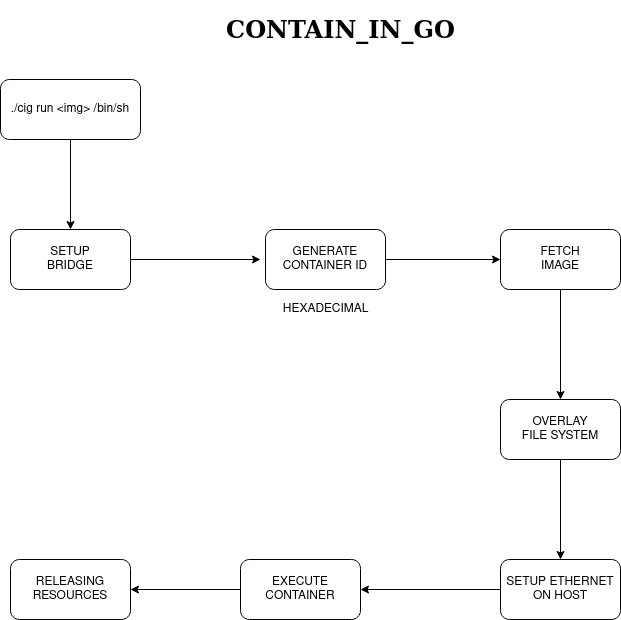

The diagram above was exported from draw.io. Its source (the exported page's mxGraphModel, read from the mxfile embedded in the PNG):
<mxGraphModel dx="1344" dy="793" grid="1" gridSize="10" guides="1" tooltips="1" connect="1" arrows="1" fold="1" page="1" pageScale="1" pageWidth="850" pageHeight="1100" math="0" shadow="0">
  <root>
    <mxCell id="0" />
    <mxCell id="1" parent="0" />
    <mxCell id="1JpUr7HNnMwC1JhaMo6J-3" style="edgeStyle=orthogonalEdgeStyle;rounded=0;orthogonalLoop=1;jettySize=auto;html=1;" edge="1" parent="1" source="1JpUr7HNnMwC1JhaMo6J-2">
      <mxGeometry relative="1" as="geometry">
        <mxPoint x="300" y="270" as="targetPoint" />
      </mxGeometry>
    </mxCell>
    <mxCell id="1JpUr7HNnMwC1JhaMo6J-2" value="&lt;div&gt;SETUP&lt;/div&gt;&lt;div&gt;BRIDGE&lt;br&gt;&lt;/div&gt;" style="rounded=1;whiteSpace=wrap;html=1;" vertex="1" parent="1">
      <mxGeometry x="50" y="240" width="120" height="60" as="geometry" />
    </mxCell>
    <mxCell id="1JpUr7HNnMwC1JhaMo6J-10" style="edgeStyle=orthogonalEdgeStyle;rounded=0;orthogonalLoop=1;jettySize=auto;html=1;exitX=1;exitY=0.5;exitDx=0;exitDy=0;" edge="1" parent="1" source="1JpUr7HNnMwC1JhaMo6J-6">
      <mxGeometry relative="1" as="geometry">
        <mxPoint x="540" y="270" as="targetPoint" />
      </mxGeometry>
    </mxCell>
    <mxCell id="1JpUr7HNnMwC1JhaMo6J-6" value="&lt;div&gt;GENERATE&lt;/div&gt;&lt;div&gt;CONTAINER ID&lt;br&gt;&lt;/div&gt;" style="rounded=1;whiteSpace=wrap;html=1;" vertex="1" parent="1">
      <mxGeometry x="305" y="240" width="120" height="60" as="geometry" />
    </mxCell>
    <mxCell id="1JpUr7HNnMwC1JhaMo6J-12" style="edgeStyle=orthogonalEdgeStyle;rounded=0;orthogonalLoop=1;jettySize=auto;html=1;" edge="1" parent="1" source="1JpUr7HNnMwC1JhaMo6J-11">
      <mxGeometry relative="1" as="geometry">
        <mxPoint x="600" y="410" as="targetPoint" />
      </mxGeometry>
    </mxCell>
    <mxCell id="1JpUr7HNnMwC1JhaMo6J-11" value="&lt;div&gt;FETCH&lt;/div&gt;&lt;div&gt;IMAGE&lt;br&gt;&lt;/div&gt;" style="rounded=1;whiteSpace=wrap;html=1;" vertex="1" parent="1">
      <mxGeometry x="540" y="240" width="120" height="60" as="geometry" />
    </mxCell>
    <mxCell id="1JpUr7HNnMwC1JhaMo6J-14" style="edgeStyle=orthogonalEdgeStyle;rounded=0;orthogonalLoop=1;jettySize=auto;html=1;" edge="1" parent="1" source="1JpUr7HNnMwC1JhaMo6J-13">
      <mxGeometry relative="1" as="geometry">
        <mxPoint x="600" y="570" as="targetPoint" />
      </mxGeometry>
    </mxCell>
    <mxCell id="1JpUr7HNnMwC1JhaMo6J-13" value="&lt;div&gt;OVERLAY&lt;/div&gt;&lt;div&gt;FILE SYSTEM&lt;br&gt;&lt;/div&gt;" style="rounded=1;whiteSpace=wrap;html=1;" vertex="1" parent="1">
      <mxGeometry x="540" y="410" width="120" height="60" as="geometry" />
    </mxCell>
    <mxCell id="1JpUr7HNnMwC1JhaMo6J-16" style="edgeStyle=orthogonalEdgeStyle;rounded=0;orthogonalLoop=1;jettySize=auto;html=1;" edge="1" parent="1" source="1JpUr7HNnMwC1JhaMo6J-15">
      <mxGeometry relative="1" as="geometry">
        <mxPoint x="400" y="600" as="targetPoint" />
      </mxGeometry>
    </mxCell>
    <mxCell id="1JpUr7HNnMwC1JhaMo6J-15" value="&lt;div&gt;SETUP ETHERNET &lt;br&gt;&lt;/div&gt;&lt;div&gt;ON HOST&lt;br&gt;&lt;/div&gt;" style="rounded=1;whiteSpace=wrap;html=1;" vertex="1" parent="1">
      <mxGeometry x="540" y="570" width="120" height="60" as="geometry" />
    </mxCell>
    <mxCell id="1JpUr7HNnMwC1JhaMo6J-18" style="edgeStyle=orthogonalEdgeStyle;rounded=0;orthogonalLoop=1;jettySize=auto;html=1;entryX=1;entryY=0.5;entryDx=0;entryDy=0;" edge="1" parent="1" source="1JpUr7HNnMwC1JhaMo6J-17" target="1JpUr7HNnMwC1JhaMo6J-19">
      <mxGeometry relative="1" as="geometry">
        <mxPoint x="190" y="600" as="targetPoint" />
      </mxGeometry>
    </mxCell>
    <mxCell id="1JpUr7HNnMwC1JhaMo6J-17" value="&lt;div&gt;EXECUTE&lt;/div&gt;&lt;div&gt;CONTAINER&lt;br&gt;&lt;/div&gt;" style="rounded=1;whiteSpace=wrap;html=1;" vertex="1" parent="1">
      <mxGeometry x="280" y="570" width="120" height="60" as="geometry" />
    </mxCell>
    <mxCell id="1JpUr7HNnMwC1JhaMo6J-19" value="&lt;div&gt;RELEASING&lt;/div&gt;&lt;div&gt;RESOURCES&lt;br&gt;&lt;/div&gt;" style="rounded=1;whiteSpace=wrap;html=1;" vertex="1" parent="1">
      <mxGeometry x="50" y="570" width="120" height="60" as="geometry" />
    </mxCell>
    <mxCell id="1JpUr7HNnMwC1JhaMo6J-20" value="HEXADECIMAL" style="text;html=1;align=center;verticalAlign=middle;resizable=0;points=[];autosize=1;strokeColor=none;fillColor=none;" vertex="1" parent="1">
      <mxGeometry x="315" y="310" width="100" height="20" as="geometry" />
    </mxCell>
    <mxCell id="1JpUr7HNnMwC1JhaMo6J-22" style="edgeStyle=orthogonalEdgeStyle;rounded=0;orthogonalLoop=1;jettySize=auto;html=1;entryX=0.5;entryY=0;entryDx=0;entryDy=0;" edge="1" parent="1" source="1JpUr7HNnMwC1JhaMo6J-21" target="1JpUr7HNnMwC1JhaMo6J-2">
      <mxGeometry relative="1" as="geometry" />
    </mxCell>
    <mxCell id="1JpUr7HNnMwC1JhaMo6J-21" value="./cig run &amp;lt;img&amp;gt; /bin/sh" style="rounded=1;whiteSpace=wrap;html=1;" vertex="1" parent="1">
      <mxGeometry x="40" y="90" width="140" height="60" as="geometry" />
    </mxCell>
    <mxCell id="1JpUr7HNnMwC1JhaMo6J-24" value="&lt;h2&gt;&lt;font style=&quot;font-size: 24px&quot; face=&quot;Garamond&quot;&gt;CONTAIN_IN_GO&lt;/font&gt;&lt;/h2&gt;" style="text;html=1;align=center;verticalAlign=middle;resizable=0;points=[];autosize=1;strokeColor=none;fillColor=none;" vertex="1" parent="1">
      <mxGeometry x="260" y="15" width="240" height="50" as="geometry" />
    </mxCell>
  </root>
</mxGraphModel>